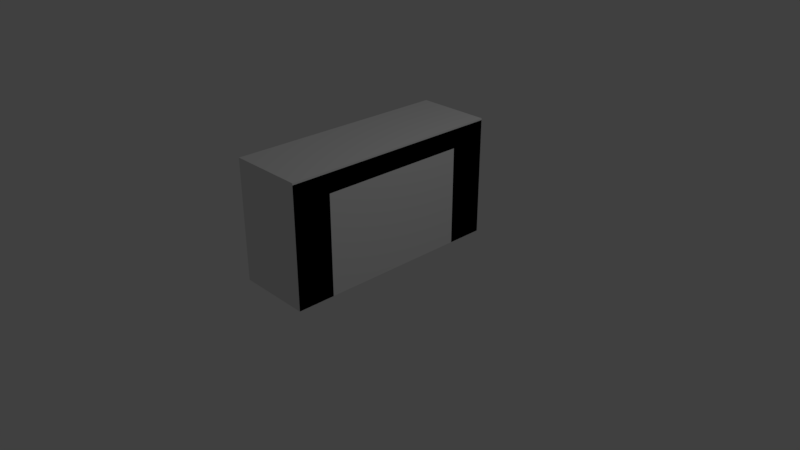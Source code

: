 # Source: ComputerDesk.blend  (saved by Blender 2.78.0; exported with 4.5.12 LTS)
import bpy
from mathutils import Matrix  # noqa: F401  (used for matrix-valued properties, if any)

bpy.ops.wm.read_factory_settings(use_empty=True)
scene = bpy.context.scene
scene.name = 'Scene'

# ---- collections
col_collection_1 = bpy.data.collections.new('Collection 1'); scene.collection.children.link(col_collection_1)

# ---- materials (node trees are filled in below, after node groups)
mat_material = bpy.data.materials.new('Material')
mat_material.alpha_threshold = 0.0
mat_material.use_transparent_shadow = False
mat_material.roughness = 0.5
mat_material.line_color = (0.0, 0.0, 0.0, 1.0)

# ---- material node trees

# ---- world
world_world = bpy.data.worlds.new('World'); scene.world = world_world
world_world.color = (0.05088, 0.05088, 0.05088)
world_world.use_sun_shadow = False
world_world.sun_shadow_jitter_overblur = 0.0
world_world.cycles.sampling_method = 'MANUAL'

# ---- cameras
cam_camera = bpy.data.cameras.new('Camera')
cam_camera.clip_end = 100.0
cam_camera.lens = 35.0
cam_camera.sensor_width = 32.0
cam_camera.sensor_height = 18.0
cam_camera.ortho_scale = 7.314
cam_camera.dof.focus_distance = 0.0
cam_camera.dof.aperture_fstop = 128.0

# ---- lights
light_lamp = bpy.data.lights.new('Lamp', 'POINT')
light_lamp.transmission_factor = 0.0
light_lamp.cutoff_distance = 30.0
light_lamp.energy = 100.0
light_lamp.shadow_buffer_clip_start = 1.001
light_lamp.shadow_soft_size = 0.1
light_lamp.shadow_maximum_resolution = 0.006
light_lamp.use_absolute_resolution = True

# ---- meshes
me_cube_001 = bpy.data.meshes.new('Cube.001')
me_cube_001.from_pydata([(-1.0, -1.0, -1.0), (-1.0, -1.0, 1.0), (-1.0, 1.0, -1.0), (-1.0, 1.0, 1.0), (1.0, -1.0, -1.0), (1.0, -1.0, 1.0), (1.0, 1.0, -1.0), (1.0, 1.0, 1.0)], [], [(0, 1, 3, 2), (2, 3, 7, 6), (6, 7, 5, 4), (4, 5, 1, 0), (2, 6, 4, 0), (7, 3, 1, 5)])
me_cube_001.use_remesh_preserve_volume = False
me_cube_001.use_remesh_preserve_attributes = False
me_cube_001.use_mirror_vertex_groups = False
me_cube_001.update()
me_cube = bpy.data.meshes.new('Cube')
me_cube.from_pydata([(1.0, 1.667, -1.0), (1.0, -0.3333, -1.0), (-1.0, -0.3333, -1.0), (-1.0, 1.667, -1.0), (1.0, 1.667, 0.5746), (1.0, -0.3333, 0.5746), (-1.0, -0.3333, 0.5746), (-1.0, 1.667, 0.5746), (1.0, 4.768e-07, -1.0), (1.0, 1.333, -1.0), (1.0, 1.333, 0.3246), (1.0, 4.768e-07, 0.3246), (1.0, -0.3333, 0.3246), (-1.0, -0.3333, 0.3246), (-1.0, 1.333, 0.3246), (-1.0, 4.768e-07, 0.3246), (-1.0, 4.768e-07, -1.0), (-1.0, 1.333, -1.0), (1.0, 1.667, 0.3246), (-1.0, 1.667, 0.3246)], [], [(4, 7, 6, 5), (1, 5, 6, 2), (4, 0, 3, 7), (15, 14, 10, 11), (8, 16, 15, 11), (17, 9, 10, 14), (17, 3, 0, 9), (2, 16, 8, 1), (13, 15, 16, 2), (19, 3, 17, 14), (12, 1, 8, 11), (18, 10, 9, 0), (4, 5, 12, 18), (7, 19, 13, 6)])
_uv = me_cube.uv_layers.new(name='UVMap')
_uv.uv.foreach_set('vector', [0.6854, 0.8588, 0.4311, 0.511, 0.4174, 0.2869, 0.9141, 0.1727, 0.3691, 9.419e-05, 0.9141, 0.1727, 0.4174, 0.2869, 0.3933, 0.2968, 0.6854, 0.8588, 0.168, 0.7459, 0.2936, 0.5455, 0.4311, 0.511, 0.3258, 0.4336, 0.2718, 0.5139, 0.03777, 0.5161, 0.03901, 0.2747, 0.3357, 0.118, 0.3738, 0.289, 0.3258, 0.4336, 0.03901, 0.2747, 0.2472, 0.5891, 0.2113, 0.6262, 0.03777, 0.5161, 0.2718, 0.5139, 0.2472, 0.5891, 0.2936, 0.5455, 0.168, 0.7459, 0.2113, 0.6262, 0.3933, 0.2968, 0.3738, 0.289, 0.3357, 0.118, 0.3691, 9.419e-05, 0.3486, 0.4167, 0.3258, 0.4336, 0.3738, 0.289, 0.3933, 0.2968, 0.2761, 0.5624, 0.2936, 0.5455, 0.2472, 0.5891, 0.2718, 0.5139, 9.419e-05, 0.2044, 0.3691, 9.419e-05, 0.3357, 0.118, 0.03901, 0.2747, 9.419e-05, 0.5481, 0.03777, 0.5161, 0.2113, 0.6262, 0.168, 0.7459, 0.6854, 0.8588, 0.9141, 0.1727, 0.9999, 0.2013, 0.7712, 0.8874, 0.4311, 0.511, 0.399, 0.5103, 0.4107, 0.2962, 0.4174, 0.2869])
me_cube.materials.append(mat_material)
me_cube.use_remesh_preserve_volume = False
me_cube.use_remesh_preserve_attributes = False
me_cube.use_mirror_vertex_groups = False
me_cube.update()

# ---- objects
ob_collision = bpy.data.objects.new('Collision', me_cube_001)
ob_desk = bpy.data.objects.new('Desk', me_cube)
ob_lamp = bpy.data.objects.new('Lamp', light_lamp)
ob_camera = bpy.data.objects.new('Camera', cam_camera)

# ---- transforms, parenting, visibility, modifiers, constraints
ob_collision.location = (0.0, 0.0, 0.8)
ob_collision.scale = (0.5, 1.5, 0.8)
ob_collision.hide_viewport = True
ob_collision.lineart.crease_threshold = 0.0
ob_desk.location = (0.0, -1.0, 1.0)
ob_desk.scale = (0.5, 1.5, 1.0)
ob_desk.lock_rotations_4d = False
ob_desk.empty_display_type = 'ARROWS'
ob_desk.lineart.crease_threshold = 0.0
ob_lamp.location = (4.076, 1.005, 5.904)
ob_lamp.rotation_euler = (0.6503, 0.05522, 1.866)
ob_lamp.lock_rotations_4d = False
ob_lamp.empty_display_type = 'ARROWS'
ob_lamp.color = (0.0, 0.0, 0.0, 0.0)
ob_lamp.lineart.crease_threshold = 0.0
ob_camera.location = (7.481, -6.508, 5.344)
ob_camera.rotation_euler = (1.109, 0.0, 0.8149)
ob_camera.lock_rotations_4d = False
ob_camera.empty_display_type = 'ARROWS'
ob_camera.color = (0.0, 0.0, 0.0, 0.0)
ob_camera.display_type = 'WIRE'
ob_camera.lineart.crease_threshold = 0.0

# ---- collection membership
col_collection_1.objects.link(ob_collision)
col_collection_1.objects.link(ob_desk)
col_collection_1.objects.link(ob_lamp)
col_collection_1.objects.link(ob_camera)

# ---- scene / render settings (as saved in the file)
scene.camera = ob_camera
scene.frame_start = 1; scene.frame_end = 250; scene.frame_set(62)
scene.render.engine = 'BLENDER_EEVEE_NEXT'
scene.render.resolution_percentage = 50
scene.render.dither_intensity = 0.0
scene.cycles.use_denoising = False
scene.cycles.samples = 128
scene.cycles.sampling_pattern = 'TABULATED_SOBOL'
scene.cycles.light_sampling_threshold = 0.0
scene.cycles.use_adaptive_sampling = False
scene.cycles.use_light_tree = False
scene.cycles.blur_glossy = 0.0
scene.cycles.sample_clamp_indirect = 0.0
scene.view_settings.view_transform = 'Standard'
bpy.context.view_layer.update()
